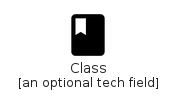

The diagram above was rendered by PlantUML. Its source (embedded in the PNG):
@startuml
' configures the library
!global $INCLUSION_MODE="local"
!global $LIB_BASE_LOCATION="../.."
' loads the library
!include $LIB_BASE_LOCATION/bootstrap.puml
' loads the material-4.0 bootstrap
include('material-4.0/bootstrap')
' loads the Class element
include('material-4.0/Action/Class')
Class('class', 'Class', 'an optional tech field')
@enduml